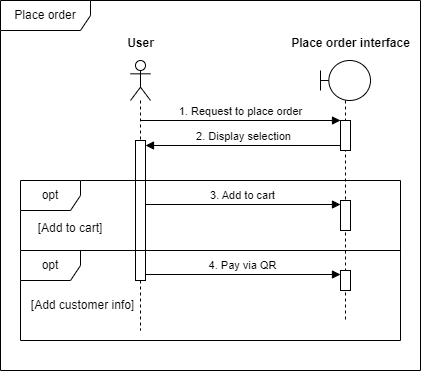

The diagram above was exported from draw.io. Its source (the exported page's mxGraphModel, read from the mxfile embedded in the PNG):
<mxGraphModel dx="1744" dy="873" grid="1" gridSize="10" guides="1" tooltips="1" connect="1" arrows="1" fold="1" page="1" pageScale="1" pageWidth="850" pageHeight="1100" math="0" shadow="0">
  <root>
    <mxCell id="0" />
    <mxCell id="1" parent="0" />
    <mxCell id="2" value="Place order" style="shape=umlFrame;whiteSpace=wrap;html=1;pointerEvents=0;width=90;height=30;" vertex="1" parent="1">
      <mxGeometry x="2600" y="3050" width="420" height="370" as="geometry" />
    </mxCell>
    <mxCell id="3" value="" style="shape=umlLifeline;perimeter=lifelinePerimeter;whiteSpace=wrap;html=1;container=1;dropTarget=0;collapsible=0;recursiveResize=0;outlineConnect=0;portConstraint=eastwest;newEdgeStyle={&quot;curved&quot;:0,&quot;rounded&quot;:0};participant=umlActor;" vertex="1" parent="1">
      <mxGeometry x="2730" y="3110" width="20" height="270" as="geometry" />
    </mxCell>
    <mxCell id="4" value="" style="html=1;points=[[0,0,0,0,5],[0,1,0,0,-5],[1,0,0,0,5],[1,1,0,0,-5]];perimeter=orthogonalPerimeter;outlineConnect=0;targetShapes=umlLifeline;portConstraint=eastwest;newEdgeStyle={&quot;curved&quot;:0,&quot;rounded&quot;:0};" vertex="1" parent="3">
      <mxGeometry x="5" y="80" width="10" height="140" as="geometry" />
    </mxCell>
    <mxCell id="5" value="" style="shape=umlLifeline;perimeter=lifelinePerimeter;whiteSpace=wrap;html=1;container=1;dropTarget=0;collapsible=0;recursiveResize=0;outlineConnect=0;portConstraint=eastwest;newEdgeStyle={&quot;curved&quot;:0,&quot;rounded&quot;:0};participant=umlBoundary;" vertex="1" parent="1">
      <mxGeometry x="2920" y="3110" width="50" height="260" as="geometry" />
    </mxCell>
    <mxCell id="6" value="" style="html=1;points=[[0,0,0,0,5],[0,1,0,0,-5],[1,0,0,0,5],[1,1,0,0,-5]];perimeter=orthogonalPerimeter;outlineConnect=0;targetShapes=umlLifeline;portConstraint=eastwest;newEdgeStyle={&quot;curved&quot;:0,&quot;rounded&quot;:0};" vertex="1" parent="5">
      <mxGeometry x="20" y="60" width="10" height="30" as="geometry" />
    </mxCell>
    <mxCell id="7" value="" style="html=1;points=[[0,0,0,0,5],[0,1,0,0,-5],[1,0,0,0,5],[1,1,0,0,-5]];perimeter=orthogonalPerimeter;outlineConnect=0;targetShapes=umlLifeline;portConstraint=eastwest;newEdgeStyle={&quot;curved&quot;:0,&quot;rounded&quot;:0};" vertex="1" parent="5">
      <mxGeometry x="20" y="140" width="10" height="30" as="geometry" />
    </mxCell>
    <mxCell id="8" value="" style="html=1;points=[[0,0,0,0,5],[0,1,0,0,-5],[1,0,0,0,5],[1,1,0,0,-5]];perimeter=orthogonalPerimeter;outlineConnect=0;targetShapes=umlLifeline;portConstraint=eastwest;newEdgeStyle={&quot;curved&quot;:0,&quot;rounded&quot;:0};" vertex="1" parent="5">
      <mxGeometry x="20" y="210" width="10" height="20" as="geometry" />
    </mxCell>
    <mxCell id="9" value="4. Pay via QR" style="html=1;verticalAlign=bottom;endArrow=block;curved=0;rounded=0;" edge="1" parent="5">
      <mxGeometry x="0.0022" width="80" relative="1" as="geometry">
        <mxPoint x="-175" y="214" as="sourcePoint" />
        <mxPoint x="20" y="214" as="targetPoint" />
        <mxPoint as="offset" />
      </mxGeometry>
    </mxCell>
    <mxCell id="10" value="User" style="text;align=center;fontStyle=1;verticalAlign=middle;spacingLeft=3;spacingRight=3;strokeColor=none;rotatable=0;points=[[0,0.5],[1,0.5]];portConstraint=eastwest;html=1;" vertex="1" parent="1">
      <mxGeometry x="2700" y="3080" width="80" height="26" as="geometry" />
    </mxCell>
    <mxCell id="11" value="Place order interface" style="text;align=center;fontStyle=1;verticalAlign=middle;spacingLeft=3;spacingRight=3;strokeColor=none;rotatable=0;points=[[0,0.5],[1,0.5]];portConstraint=eastwest;html=1;" vertex="1" parent="1">
      <mxGeometry x="2910" y="3080" width="80" height="26" as="geometry" />
    </mxCell>
    <mxCell id="12" value="1. Request to place order" style="html=1;verticalAlign=bottom;endArrow=block;curved=0;rounded=0;" edge="1" target="6" parent="1">
      <mxGeometry width="80" relative="1" as="geometry">
        <mxPoint x="2740" y="3170" as="sourcePoint" />
        <mxPoint x="2820" y="3170" as="targetPoint" />
      </mxGeometry>
    </mxCell>
    <mxCell id="13" value="2. Display selection" style="html=1;verticalAlign=bottom;endArrow=block;curved=0;rounded=0;exitX=0;exitY=1;exitDx=0;exitDy=-5;exitPerimeter=0;" edge="1" source="6" target="4" parent="1">
      <mxGeometry x="-0.002" width="80" relative="1" as="geometry">
        <mxPoint x="2910" y="3250" as="sourcePoint" />
        <mxPoint x="2990" y="3250" as="targetPoint" />
        <mxPoint as="offset" />
      </mxGeometry>
    </mxCell>
    <mxCell id="14" value="opt" style="shape=umlFrame;whiteSpace=wrap;html=1;pointerEvents=0;" vertex="1" parent="1">
      <mxGeometry x="2620" y="3230" width="380" height="70" as="geometry" />
    </mxCell>
    <mxCell id="15" value="[Add customer info]" style="text;html=1;align=center;verticalAlign=middle;whiteSpace=wrap;rounded=0;" vertex="1" parent="1">
      <mxGeometry x="2625" y="3340" width="115" height="30" as="geometry" />
    </mxCell>
    <mxCell id="16" value="[Add to cart]" style="text;html=1;align=center;verticalAlign=middle;whiteSpace=wrap;rounded=0;" vertex="1" parent="1">
      <mxGeometry x="2620" y="3263" width="100" height="30" as="geometry" />
    </mxCell>
    <mxCell id="17" value="3. Add to cart" style="html=1;verticalAlign=bottom;endArrow=block;curved=0;rounded=0;" edge="1" parent="1">
      <mxGeometry x="0.0022" width="80" relative="1" as="geometry">
        <mxPoint x="2745" y="3254" as="sourcePoint" />
        <mxPoint x="2940" y="3254" as="targetPoint" />
        <mxPoint as="offset" />
      </mxGeometry>
    </mxCell>
    <mxCell id="18" value="opt" style="shape=umlFrame;whiteSpace=wrap;html=1;pointerEvents=0;" vertex="1" parent="1">
      <mxGeometry x="2620" y="3300" width="380" height="90" as="geometry" />
    </mxCell>
  </root>
</mxGraphModel>